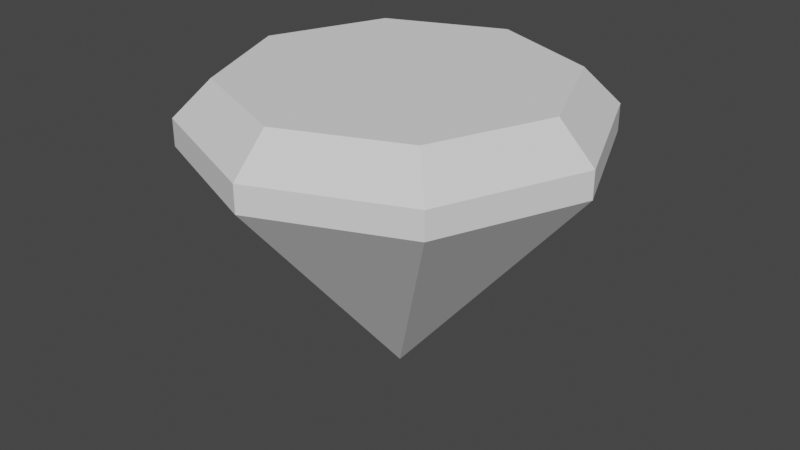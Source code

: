 # Source: altge.blend  (saved by Blender 2.82.7; exported with 4.5.12 LTS)
import bpy
from mathutils import Matrix  # noqa: F401  (used for matrix-valued properties, if any)

bpy.ops.wm.read_factory_settings(use_empty=True)
scene = bpy.context.scene
scene.name = 'Scene'

# ---- collections
col_collection = bpy.data.collections.new('Collection'); scene.collection.children.link(col_collection)

# ---- world
world_world = bpy.data.worlds.new('World'); scene.world = world_world
world_world.use_nodes = True; world_world.node_tree.nodes.clear()
_N = world_world.node_tree.nodes; _L = world_world.node_tree.links
n0 = _N.new('ShaderNodeOutputWorld'); n0.name = 'World Output'; n0.location = (300, 300)
n1 = _N.new('ShaderNodeBackground'); n1.name = 'Background'; n1.location = (10, 300)
n1.inputs[0].default_value = (0.05088, 0.05088, 0.05088, 1.0)
_L.new(n1.outputs[0], n0.inputs[0])
n0.is_active_output = True
world_world.color = (0.05088, 0.05088, 0.05088)
world_world.use_sun_shadow = False
world_world.sun_shadow_jitter_overblur = 0.0

# ---- meshes
me_gem = bpy.data.meshes.new('Gem')
me_gem.from_pydata([(-7.451e-09, 7.451e-09, -1.0), (0.0, 1.0, 0.5836), (0.7071, 0.7071, 0.5836), (1.0, -4.371e-08, 0.5836), (0.7071, -0.7071, 0.5836), (-8.742e-08, -1.0, 0.5836), (-0.7071, -0.7071, 0.5836), (-1.0, 1.192e-08, 0.5836), (-0.7071, 0.7071, 0.5836), (7.451e-09, 0.8193, 1.0), (0.0, 1.0, 0.7615), (0.5794, 0.5794, 1.0), (0.7071, 0.7071, 0.7615), (0.8193, -2.98e-08, 1.0), (1.0, -4.371e-08, 0.7615), (0.5794, -0.5794, 1.0), (0.7071, -0.7071, 0.7615), (-6.706e-08, -0.8193, 1.0), (-8.742e-08, -1.0, 0.7615), (-0.5794, -0.5794, 1.0), (-0.7071, -0.7071, 0.7615), (-0.8193, 1.49e-08, 1.0), (-1.0, 1.192e-08, 0.7615), (-0.5794, 0.5794, 1.0), (-0.7071, 0.7071, 0.7615)], [], [(8, 24, 10, 1), (3, 14, 16, 4), (4, 16, 18, 5), (5, 18, 20, 6), (6, 20, 22, 7), (7, 22, 24, 8), (1, 10, 12, 2), (2, 12, 14, 3), (0, 8, 1), (0, 7, 8), (0, 6, 7), (0, 5, 6), (0, 4, 5), (0, 3, 4), (0, 2, 3), (0, 1, 2), (12, 10, 9, 11), (14, 12, 11, 13), (16, 14, 13, 15), (18, 16, 15, 17), (20, 18, 17, 19), (22, 20, 19, 21), (24, 22, 21, 23), (10, 24, 23, 9), (11, 9, 23, 21, 19, 17, 15, 13)])
_uv = me_gem.uv_layers.new(name='UVMap')
_uv.uv.foreach_set('vector', [0.125, 0.9213, 0.125, 0.9583, 0.0, 0.9583, 0.0, 0.9213, 0.75, 0.9213, 0.75, 0.9583, 0.625, 0.9583, 0.625, 0.9213, 0.625, 0.9213, 0.625, 0.9583, 0.5, 0.9583, 0.5, 0.9213, 0.5, 0.9213, 0.5, 0.9583, 0.375, 0.9583, 0.375, 0.9213, 0.375, 0.9213, 0.375, 0.9583, 0.25, 0.9583, 0.25, 0.9213, 0.25, 0.9213, 0.25, 0.9583, 0.125, 0.9583, 0.125, 0.9213, 1.0, 0.9213, 1.0, 0.9583, 0.875, 0.9583, 0.875, 0.9213, 0.875, 0.9213, 0.875, 0.9583, 0.75, 0.9583, 0.75, 0.9213, 0.125, 0.5, 0.125, 0.9213, 0.0, 0.9213, 0.25, 0.5, 0.25, 0.9213, 0.125, 0.9213, 0.375, 0.5, 0.375, 0.9213, 0.25, 0.9213, 0.5, 0.5, 0.5, 0.9213, 0.375, 0.9213, 0.625, 0.5, 0.625, 0.9213, 0.5, 0.9213, 0.75, 0.5, 0.75, 0.9213, 0.625, 0.9213, 0.875, 0.5, 0.875, 0.9213, 0.75, 0.9213, 1.0, 0.5, 1.0, 0.9213, 0.875, 0.9213, 0.875, 0.9583, 1.0, 0.9583, 0.9887, 1.0, 0.8863, 1.0, 0.75, 0.9583, 0.875, 0.9583, 0.8637, 1.0, 0.7613, 1.0, 0.625, 0.9583, 0.75, 0.9583, 0.7387, 1.0, 0.6363, 1.0, 0.5, 0.9583, 0.625, 0.9583, 0.6137, 1.0, 0.5113, 1.0, 0.375, 0.9583, 0.5, 0.9583, 0.4887, 1.0, 0.3863, 1.0, 0.25, 0.9583, 0.375, 0.9583, 0.3637, 1.0, 0.2613, 1.0, 0.125, 0.9583, 0.25, 0.9583, 0.2387, 1.0, 0.1363, 1.0, 0.0, 0.9583, 0.125, 0.9583, 0.1137, 1.0, 0.01129, 1.0, 0.389, 0.389, 0.25, 0.4466, 0.111, 0.389, 0.05336, 0.25, 0.111, 0.111, 0.25, 0.05336, 0.389, 0.111, 0.4466, 0.25])
me_gem.use_remesh_fix_poles = True
me_gem.use_remesh_preserve_attributes = False
me_gem.use_mirror_vertex_groups = False
me_gem.update()

# ---- objects
ob_gem = bpy.data.objects.new('Gem', me_gem)

# ---- transforms, parenting, visibility, modifiers, constraints
ob_gem.location = (0.0, 0.0, 0.0)
ob_gem.scale = (1.0, 1.0, 0.75)
ob_gem.lineart.crease_threshold = 0.0

# ---- collection membership
col_collection.objects.link(ob_gem)

# ---- scene / render settings (as saved in the file)
scene.frame_start = 1; scene.frame_end = 250; scene.frame_set(1)
scene.render.engine = 'BLENDER_EEVEE_NEXT'
scene.cycles.use_denoising = False
scene.cycles.samples = 128
scene.cycles.sampling_pattern = 'TABULATED_SOBOL'
scene.cycles.use_adaptive_sampling = False
scene.cycles.use_light_tree = False
scene.view_settings.view_transform = 'Filmic'
bpy.context.view_layer.update()

# ---- added for rendering (the .blend has no active camera and no usable light): camera, sun
cam_auto = bpy.data.cameras.new('AutoCamera')
cam_auto.lens = 50.0
cam_auto.sensor_width = 36.0
cam_auto.clip_end = 1000.0
ob_auto_camera = bpy.data.objects.new('AutoCamera', cam_auto)
scene.collection.objects.link(ob_auto_camera)
ob_auto_camera.location = (2.96216, -3.5546, 2.36973)
ob_auto_camera.rotation_euler = (1.09748, -7.21219e-08, 0.694738)
scene.camera = ob_auto_camera
light_auto_sun = bpy.data.lights.new('AutoSun', 'SUN')
light_auto_sun.energy = 3.0
light_auto_sun.angle = 0.0523599
ob_auto_sun = bpy.data.objects.new('AutoSun', light_auto_sun)
scene.collection.objects.link(ob_auto_sun)
ob_auto_sun.rotation_euler = (0.872665, 0.174533, 0.523599)
bpy.context.view_layer.update()
